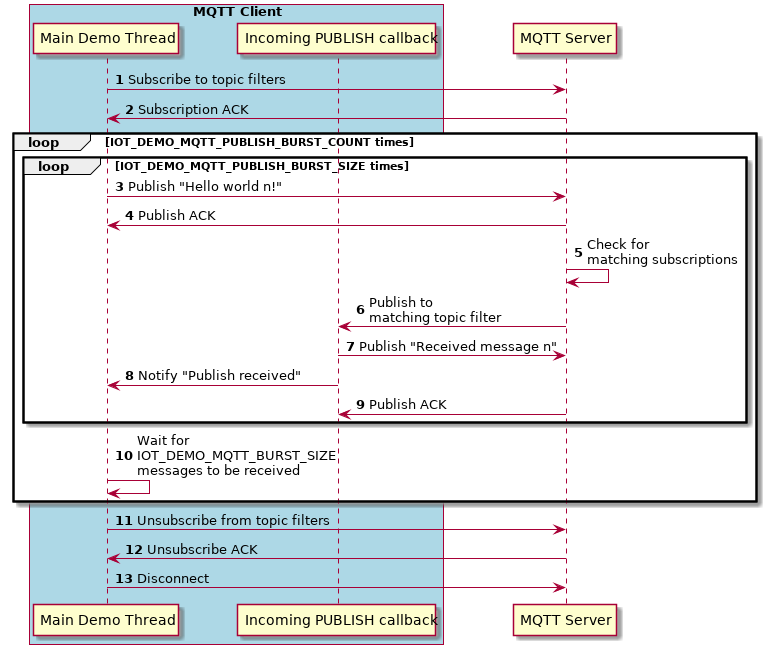

The diagram above was rendered by PlantUML. Its source (embedded in the PNG):
@startuml
skinparam classFontSize 8
skinparam classFontName Helvetica
autonumber

participant "Main Demo Thread" as main
participant "Incoming PUBLISH callback" as callback

box "MQTT Client" #LightBlue
    participant main
    participant callback
end box

participant "MQTT Server" as server

main -> server: Subscribe to topic filters
server -> main: Subscription ACK

loop IOT_DEMO_MQTT_PUBLISH_BURST_COUNT times
    loop IOT_DEMO_MQTT_PUBLISH_BURST_SIZE times
        main -> server: Publish "Hello world n!"
        server -> main: Publish ACK
        server -> server: Check for\nmatching subscriptions
        server -> callback: Publish to\nmatching topic filter
        callback -> server: Publish "Received message n"
        callback -> main: Notify "Publish received"
        server -> callback: Publish ACK
    end

    main -> main: Wait for\nIOT_DEMO_MQTT_BURST_SIZE\nmessages to be received
end

main -> server: Unsubscribe from topic filters
server -> main: Unsubscribe ACK

main -> server: Disconnect

@enduml